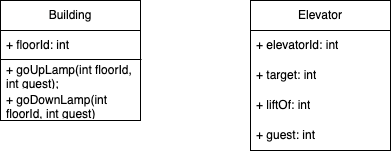

The diagram above was exported from draw.io. Its source (the exported page's mxGraphModel, read from the mxfile embedded in the PNG):
<mxGraphModel dx="1402" dy="1024" grid="0" gridSize="10" guides="1" tooltips="1" connect="1" arrows="1" fold="1" page="0" pageScale="1" pageWidth="1169" pageHeight="827" math="0" shadow="0">
  <root>
    <mxCell id="0" />
    <mxCell id="1" parent="0" />
    <mxCell id="heAnU3owLTkCP2l1nZ1t-2" value="Building" style="swimlane;fontStyle=0;childLayout=stackLayout;horizontal=1;startSize=30;horizontalStack=0;resizeParent=1;resizeParentMax=0;resizeLast=0;collapsible=1;marginBottom=0;whiteSpace=wrap;html=1;" vertex="1" parent="1">
      <mxGeometry x="-245" y="-24" width="140" height="120" as="geometry" />
    </mxCell>
    <mxCell id="heAnU3owLTkCP2l1nZ1t-3" value="+ floorId: int" style="text;strokeColor=none;fillColor=none;align=left;verticalAlign=middle;spacingLeft=4;spacingRight=4;overflow=hidden;points=[[0,0.5],[1,0.5]];portConstraint=eastwest;rotatable=0;whiteSpace=wrap;html=1;" vertex="1" parent="heAnU3owLTkCP2l1nZ1t-2">
      <mxGeometry y="30" width="140" height="30" as="geometry" />
    </mxCell>
    <mxCell id="heAnU3owLTkCP2l1nZ1t-7" value="+ goUpLamp(int floorId, int guest);" style="text;strokeColor=none;fillColor=none;align=left;verticalAlign=middle;spacingLeft=4;spacingRight=4;overflow=hidden;points=[[0,0.5],[1,0.5]];portConstraint=eastwest;rotatable=0;whiteSpace=wrap;html=1;" vertex="1" parent="heAnU3owLTkCP2l1nZ1t-2">
      <mxGeometry y="60" width="140" height="30" as="geometry" />
    </mxCell>
    <mxCell id="heAnU3owLTkCP2l1nZ1t-6" value="+ goDownLamp(int floorId, int guest)" style="text;strokeColor=none;fillColor=none;align=left;verticalAlign=middle;spacingLeft=4;spacingRight=4;overflow=hidden;points=[[0,0.5],[1,0.5]];portConstraint=eastwest;rotatable=0;whiteSpace=wrap;html=1;" vertex="1" parent="heAnU3owLTkCP2l1nZ1t-2">
      <mxGeometry y="90" width="140" height="30" as="geometry" />
    </mxCell>
    <mxCell id="heAnU3owLTkCP2l1nZ1t-8" value="" style="edgeStyle=none;orthogonalLoop=1;jettySize=auto;html=1;rounded=0;fontSize=12;startSize=8;endSize=8;curved=1;exitX=0.004;exitY=-0.033;exitDx=0;exitDy=0;exitPerimeter=0;endArrow=none;startFill=0;" edge="1" parent="heAnU3owLTkCP2l1nZ1t-2" source="heAnU3owLTkCP2l1nZ1t-7">
      <mxGeometry width="140" relative="1" as="geometry">
        <mxPoint x="288" y="152" as="sourcePoint" />
        <mxPoint x="141" y="59" as="targetPoint" />
        <Array as="points" />
      </mxGeometry>
    </mxCell>
    <mxCell id="heAnU3owLTkCP2l1nZ1t-9" value="Elevator" style="swimlane;fontStyle=0;childLayout=stackLayout;horizontal=1;startSize=30;horizontalStack=0;resizeParent=1;resizeParentMax=0;resizeLast=0;collapsible=1;marginBottom=0;whiteSpace=wrap;html=1;" vertex="1" parent="1">
      <mxGeometry x="5" y="-24" width="140" height="150" as="geometry" />
    </mxCell>
    <mxCell id="heAnU3owLTkCP2l1nZ1t-10" value="+ elevatorId: int" style="text;strokeColor=none;fillColor=none;align=left;verticalAlign=middle;spacingLeft=4;spacingRight=4;overflow=hidden;points=[[0,0.5],[1,0.5]];portConstraint=eastwest;rotatable=0;whiteSpace=wrap;html=1;" vertex="1" parent="heAnU3owLTkCP2l1nZ1t-9">
      <mxGeometry y="30" width="140" height="30" as="geometry" />
    </mxCell>
    <mxCell id="heAnU3owLTkCP2l1nZ1t-11" value="+ target: int" style="text;strokeColor=none;fillColor=none;align=left;verticalAlign=middle;spacingLeft=4;spacingRight=4;overflow=hidden;points=[[0,0.5],[1,0.5]];portConstraint=eastwest;rotatable=0;whiteSpace=wrap;html=1;" vertex="1" parent="heAnU3owLTkCP2l1nZ1t-9">
      <mxGeometry y="60" width="140" height="30" as="geometry" />
    </mxCell>
    <mxCell id="heAnU3owLTkCP2l1nZ1t-20" value="+ liftOf: int" style="text;strokeColor=none;fillColor=none;align=left;verticalAlign=middle;spacingLeft=4;spacingRight=4;overflow=hidden;points=[[0,0.5],[1,0.5]];portConstraint=eastwest;rotatable=0;whiteSpace=wrap;html=1;" vertex="1" parent="heAnU3owLTkCP2l1nZ1t-9">
      <mxGeometry y="90" width="140" height="30" as="geometry" />
    </mxCell>
    <mxCell id="heAnU3owLTkCP2l1nZ1t-12" value="+ guest: int" style="text;strokeColor=none;fillColor=none;align=left;verticalAlign=middle;spacingLeft=4;spacingRight=4;overflow=hidden;points=[[0,0.5],[1,0.5]];portConstraint=eastwest;rotatable=0;whiteSpace=wrap;html=1;" vertex="1" parent="heAnU3owLTkCP2l1nZ1t-9">
      <mxGeometry y="120" width="140" height="30" as="geometry" />
    </mxCell>
  </root>
</mxGraphModel>